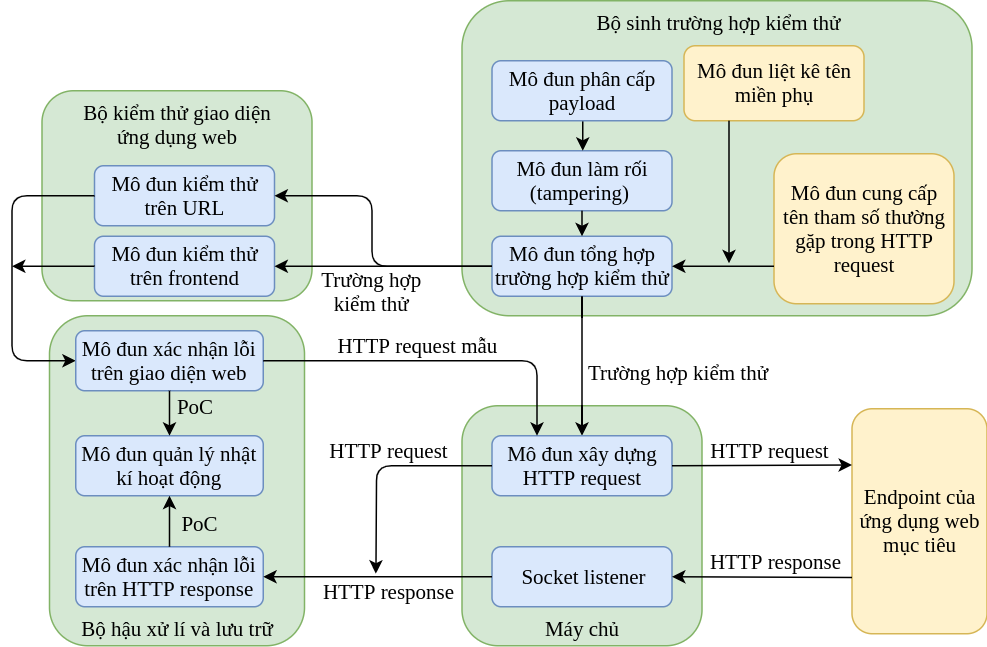

The diagram above was exported from draw.io. Its source (the exported page's mxGraphModel, read from the mxfile embedded in the PNG):
<mxGraphModel dx="1355" dy="757" grid="1" gridSize="10" guides="1" tooltips="1" connect="1" arrows="1" fold="1" page="1" pageScale="1" pageWidth="1100" pageHeight="850" background="#ffffff" math="0" shadow="0">
  <root>
    <mxCell id="0" />
    <mxCell id="1" parent="0" />
    <mxCell id="fIj-eaFRHIB5ZLcXP-tn-1" value="Bộ sinh trường hợp kiểm thử" style="rounded=1;whiteSpace=wrap;html=1;fillColor=#d5e8d4;strokeColor=#82b366;fontFamily=Times New Roman;fontSize=14;align=center;verticalAlign=top;" vertex="1" parent="1">
      <mxGeometry x="532.5" y="20" width="340" height="210" as="geometry" />
    </mxCell>
    <mxCell id="fIj-eaFRHIB5ZLcXP-tn-2" value="Mô đun tổng hợp trường hợp kiểm thử" style="rounded=1;whiteSpace=wrap;html=1;fontFamily=Times New Roman;fontSize=14;align=center;fillColor=#dae8fc;strokeColor=#6c8ebf;" vertex="1" parent="1">
      <mxGeometry x="552.5" y="177" width="120" height="40" as="geometry" />
    </mxCell>
    <mxCell id="fIj-eaFRHIB5ZLcXP-tn-3" value="Mô đun làm rối (tampering)&amp;nbsp;" style="rounded=1;whiteSpace=wrap;html=1;fontFamily=Times New Roman;fontSize=14;align=center;fillColor=#dae8fc;strokeColor=#6c8ebf;" vertex="1" parent="1">
      <mxGeometry x="552.5" y="120" width="120" height="40" as="geometry" />
    </mxCell>
    <mxCell id="fIj-eaFRHIB5ZLcXP-tn-4" value="" style="endArrow=classic;html=1;fontFamily=Times New Roman;fontSize=14;exitX=0.5;exitY=1;exitDx=0;exitDy=0;entryX=0.5;entryY=0;entryDx=0;entryDy=0;" edge="1" parent="1" source="fIj-eaFRHIB5ZLcXP-tn-3" target="fIj-eaFRHIB5ZLcXP-tn-2">
      <mxGeometry width="50" height="50" relative="1" as="geometry">
        <mxPoint x="532.5" y="300" as="sourcePoint" />
        <mxPoint x="582.5" y="250" as="targetPoint" />
      </mxGeometry>
    </mxCell>
    <mxCell id="fIj-eaFRHIB5ZLcXP-tn-5" value="Máy chủ" style="rounded=1;whiteSpace=wrap;html=1;fillColor=#d5e8d4;strokeColor=#82b366;fontFamily=Times New Roman;fontSize=14;align=center;verticalAlign=bottom;" vertex="1" parent="1">
      <mxGeometry x="532.5" y="290" width="160" height="160" as="geometry" />
    </mxCell>
    <mxCell id="fIj-eaFRHIB5ZLcXP-tn-6" value="" style="endArrow=classic;html=1;fontFamily=Times New Roman;fontSize=14;exitX=0.5;exitY=1;exitDx=0;exitDy=0;entryX=0.5;entryY=0;entryDx=0;entryDy=0;" edge="1" parent="1" source="fIj-eaFRHIB5ZLcXP-tn-2" target="fIj-eaFRHIB5ZLcXP-tn-8">
      <mxGeometry width="50" height="50" relative="1" as="geometry">
        <mxPoint x="532.5" y="450" as="sourcePoint" />
        <mxPoint x="582.5" y="400" as="targetPoint" />
        <Array as="points">
          <mxPoint x="612.5" y="260" />
        </Array>
      </mxGeometry>
    </mxCell>
    <mxCell id="fIj-eaFRHIB5ZLcXP-tn-7" value="Socket listener" style="rounded=1;whiteSpace=wrap;html=1;fontFamily=Times New Roman;fontSize=14;align=center;fillColor=#dae8fc;strokeColor=#6c8ebf;" vertex="1" parent="1">
      <mxGeometry x="552.5" y="384" width="120" height="40" as="geometry" />
    </mxCell>
    <mxCell id="fIj-eaFRHIB5ZLcXP-tn-8" value="Mô đun xây dựng HTTP request" style="rounded=1;whiteSpace=wrap;html=1;fontFamily=Times New Roman;fontSize=14;align=center;fillColor=#dae8fc;strokeColor=#6c8ebf;" vertex="1" parent="1">
      <mxGeometry x="552.5" y="310" width="120" height="40" as="geometry" />
    </mxCell>
    <mxCell id="fIj-eaFRHIB5ZLcXP-tn-9" value="Endpoint của ứng dụng web mục tiêu" style="rounded=1;whiteSpace=wrap;html=1;fillColor=#fff2cc;strokeColor=#d6b656;fontFamily=Times New Roman;fontSize=14;align=center;verticalAlign=middle;" vertex="1" parent="1">
      <mxGeometry x="792.5" y="292" width="90" height="150" as="geometry" />
    </mxCell>
    <mxCell id="fIj-eaFRHIB5ZLcXP-tn-10" value="" style="endArrow=classic;html=1;fontFamily=Times New Roman;fontSize=14;exitX=1;exitY=0.5;exitDx=0;exitDy=0;entryX=0;entryY=0.25;entryDx=0;entryDy=0;" edge="1" parent="1" source="fIj-eaFRHIB5ZLcXP-tn-8" target="fIj-eaFRHIB5ZLcXP-tn-9">
      <mxGeometry width="50" height="50" relative="1" as="geometry">
        <mxPoint x="532.5" y="500" as="sourcePoint" />
        <mxPoint x="582.5" y="450" as="targetPoint" />
      </mxGeometry>
    </mxCell>
    <mxCell id="fIj-eaFRHIB5ZLcXP-tn-11" value="" style="endArrow=classic;html=1;fontFamily=Times New Roman;fontSize=14;exitX=0;exitY=0.75;exitDx=0;exitDy=0;entryX=1;entryY=0.5;entryDx=0;entryDy=0;" edge="1" parent="1" source="fIj-eaFRHIB5ZLcXP-tn-9" target="fIj-eaFRHIB5ZLcXP-tn-7">
      <mxGeometry width="50" height="50" relative="1" as="geometry">
        <mxPoint x="532.5" y="500" as="sourcePoint" />
        <mxPoint x="582.5" y="450" as="targetPoint" />
      </mxGeometry>
    </mxCell>
    <mxCell id="fIj-eaFRHIB5ZLcXP-tn-12" value="Trường hợp kiểm thử" style="text;html=1;strokeColor=none;fillColor=none;align=center;verticalAlign=middle;whiteSpace=wrap;rounded=0;fontFamily=Times New Roman;fontSize=14;" vertex="1" parent="1">
      <mxGeometry x="606" y="258" width="140" height="20" as="geometry" />
    </mxCell>
    <mxCell id="fIj-eaFRHIB5ZLcXP-tn-13" value="HTTP request" style="text;html=1;strokeColor=none;fillColor=none;align=center;verticalAlign=middle;whiteSpace=wrap;rounded=0;fontFamily=Times New Roman;fontSize=14;" vertex="1" parent="1">
      <mxGeometry x="677" y="310" width="120" height="20" as="geometry" />
    </mxCell>
    <mxCell id="fIj-eaFRHIB5ZLcXP-tn-14" value="HTTP response" style="text;html=1;strokeColor=none;fillColor=none;align=center;verticalAlign=middle;whiteSpace=wrap;rounded=0;fontFamily=Times New Roman;fontSize=14;" vertex="1" parent="1">
      <mxGeometry x="680.5" y="384" width="120" height="20" as="geometry" />
    </mxCell>
    <mxCell id="fIj-eaFRHIB5ZLcXP-tn-15" value="Bộ hậu xử lí và lưu trữ" style="rounded=1;whiteSpace=wrap;html=1;fillColor=#d5e8d4;strokeColor=#82b366;fontFamily=Times New Roman;fontSize=14;align=center;verticalAlign=bottom;" vertex="1" parent="1">
      <mxGeometry x="257.5" y="230" width="170" height="220" as="geometry" />
    </mxCell>
    <mxCell id="fIj-eaFRHIB5ZLcXP-tn-16" value="Mô đun xác nhận lỗi trên HTTP response" style="rounded=1;whiteSpace=wrap;html=1;fontFamily=Times New Roman;fontSize=14;align=center;fillColor=#dae8fc;strokeColor=#6c8ebf;" vertex="1" parent="1">
      <mxGeometry x="275" y="384" width="125" height="40" as="geometry" />
    </mxCell>
    <mxCell id="fIj-eaFRHIB5ZLcXP-tn-17" value="" style="endArrow=classic;html=1;fontFamily=Times New Roman;fontSize=14;exitX=0;exitY=0.5;exitDx=0;exitDy=0;entryX=1;entryY=0.5;entryDx=0;entryDy=0;" edge="1" parent="1" source="fIj-eaFRHIB5ZLcXP-tn-7" target="fIj-eaFRHIB5ZLcXP-tn-16">
      <mxGeometry width="50" height="50" relative="1" as="geometry">
        <mxPoint x="522.5" y="500" as="sourcePoint" />
        <mxPoint x="572.5" y="450" as="targetPoint" />
      </mxGeometry>
    </mxCell>
    <mxCell id="fIj-eaFRHIB5ZLcXP-tn-18" value="Mô đun quản lý nhật kí hoạt động" style="rounded=1;whiteSpace=wrap;html=1;fontFamily=Times New Roman;fontSize=14;align=center;fillColor=#dae8fc;strokeColor=#6c8ebf;" vertex="1" parent="1">
      <mxGeometry x="275" y="310" width="125" height="40" as="geometry" />
    </mxCell>
    <mxCell id="fIj-eaFRHIB5ZLcXP-tn-19" value="" style="endArrow=classic;html=1;fontFamily=Times New Roman;fontSize=14;exitX=0;exitY=0.5;exitDx=0;exitDy=0;entryX=0.438;entryY=-0.103;entryDx=0;entryDy=0;entryPerimeter=0;" edge="1" parent="1" source="fIj-eaFRHIB5ZLcXP-tn-8" target="fIj-eaFRHIB5ZLcXP-tn-26">
      <mxGeometry width="50" height="50" relative="1" as="geometry">
        <mxPoint x="332.5" y="460" as="sourcePoint" />
        <mxPoint x="382.5" y="410" as="targetPoint" />
        <Array as="points">
          <mxPoint x="475.5" y="330" />
        </Array>
      </mxGeometry>
    </mxCell>
    <mxCell id="fIj-eaFRHIB5ZLcXP-tn-20" value="" style="endArrow=classic;html=1;fontFamily=Times New Roman;fontSize=14;exitX=0.5;exitY=0;exitDx=0;exitDy=0;entryX=0.5;entryY=1;entryDx=0;entryDy=0;" edge="1" parent="1" source="fIj-eaFRHIB5ZLcXP-tn-16" target="fIj-eaFRHIB5ZLcXP-tn-18">
      <mxGeometry width="50" height="50" relative="1" as="geometry">
        <mxPoint x="307.5" y="520" as="sourcePoint" />
        <mxPoint x="357.5" y="470" as="targetPoint" />
      </mxGeometry>
    </mxCell>
    <mxCell id="fIj-eaFRHIB5ZLcXP-tn-21" value="Mô đun cung cấp tên tham số thường gặp trong HTTP request" style="rounded=1;whiteSpace=wrap;html=1;fontFamily=Times New Roman;fontSize=14;align=center;fillColor=#fff2cc;strokeColor=#d6b656;" vertex="1" parent="1">
      <mxGeometry x="740.5" y="122" width="120" height="100" as="geometry" />
    </mxCell>
    <mxCell id="fIj-eaFRHIB5ZLcXP-tn-22" value="Bộ kiểm thử giao diện&lt;br&gt;ứng dụng web" style="rounded=1;whiteSpace=wrap;html=1;fontFamily=Times New Roman;fontSize=14;align=center;fillColor=#d5e8d4;strokeColor=#82b366;verticalAlign=top;" vertex="1" parent="1">
      <mxGeometry x="252.5" y="80" width="180" height="140" as="geometry" />
    </mxCell>
    <mxCell id="fIj-eaFRHIB5ZLcXP-tn-23" value="Mô đun kiểm thử trên URL" style="rounded=1;whiteSpace=wrap;html=1;fontFamily=Times New Roman;fontSize=14;align=center;fillColor=#dae8fc;strokeColor=#6c8ebf;" vertex="1" parent="1">
      <mxGeometry x="287.5" y="130" width="120" height="40" as="geometry" />
    </mxCell>
    <mxCell id="fIj-eaFRHIB5ZLcXP-tn-24" value="Mô đun kiểm thử trên frontend" style="rounded=1;whiteSpace=wrap;html=1;fontFamily=Times New Roman;fontSize=14;align=center;fillColor=#dae8fc;strokeColor=#6c8ebf;" vertex="1" parent="1">
      <mxGeometry x="287.5" y="177" width="120" height="40" as="geometry" />
    </mxCell>
    <mxCell id="fIj-eaFRHIB5ZLcXP-tn-25" value="HTTP request" style="text;html=1;strokeColor=none;fillColor=none;align=center;verticalAlign=middle;whiteSpace=wrap;rounded=0;fontFamily=Times New Roman;fontSize=14;" vertex="1" parent="1">
      <mxGeometry x="422.5" y="310" width="120" height="20" as="geometry" />
    </mxCell>
    <mxCell id="fIj-eaFRHIB5ZLcXP-tn-26" value="HTTP response" style="text;html=1;strokeColor=none;fillColor=none;align=center;verticalAlign=middle;whiteSpace=wrap;rounded=0;fontFamily=Times New Roman;fontSize=14;" vertex="1" parent="1">
      <mxGeometry x="422.5" y="404" width="120" height="20" as="geometry" />
    </mxCell>
    <mxCell id="fIj-eaFRHIB5ZLcXP-tn-27" value="PoC" style="text;html=1;strokeColor=none;fillColor=none;align=center;verticalAlign=middle;whiteSpace=wrap;rounded=0;fontFamily=Times New Roman;fontSize=14;" vertex="1" parent="1">
      <mxGeometry x="336.5" y="359" width="40" height="20" as="geometry" />
    </mxCell>
    <mxCell id="fIj-eaFRHIB5ZLcXP-tn-28" value="" style="endArrow=classic;html=1;fontFamily=Times New Roman;fontSize=14;exitX=0;exitY=0.5;exitDx=0;exitDy=0;entryX=1;entryY=0.5;entryDx=0;entryDy=0;" edge="1" parent="1" source="fIj-eaFRHIB5ZLcXP-tn-2" target="fIj-eaFRHIB5ZLcXP-tn-23">
      <mxGeometry width="50" height="50" relative="1" as="geometry">
        <mxPoint x="182.5" y="260" as="sourcePoint" />
        <mxPoint x="232.5" y="210" as="targetPoint" />
        <Array as="points">
          <mxPoint x="472.5" y="197" />
          <mxPoint x="472.5" y="150" />
        </Array>
      </mxGeometry>
    </mxCell>
    <mxCell id="fIj-eaFRHIB5ZLcXP-tn-29" value="" style="endArrow=classic;html=1;fontFamily=Times New Roman;fontSize=14;exitX=0;exitY=0.5;exitDx=0;exitDy=0;entryX=1;entryY=0.5;entryDx=0;entryDy=0;" edge="1" parent="1" source="fIj-eaFRHIB5ZLcXP-tn-2" target="fIj-eaFRHIB5ZLcXP-tn-24">
      <mxGeometry width="50" height="50" relative="1" as="geometry">
        <mxPoint x="472.5" y="190" as="sourcePoint" />
        <mxPoint x="212.5" y="230" as="targetPoint" />
      </mxGeometry>
    </mxCell>
    <mxCell id="fIj-eaFRHIB5ZLcXP-tn-30" value="" style="endArrow=classic;html=1;fontFamily=Times New Roman;fontSize=14;exitX=0;exitY=0.5;exitDx=0;exitDy=0;entryX=0;entryY=0.5;entryDx=0;entryDy=0;" edge="1" parent="1" source="fIj-eaFRHIB5ZLcXP-tn-23" target="fIj-eaFRHIB5ZLcXP-tn-31">
      <mxGeometry width="50" height="50" relative="1" as="geometry">
        <mxPoint x="142.5" y="300" as="sourcePoint" />
        <mxPoint x="192.5" y="250" as="targetPoint" />
        <Array as="points">
          <mxPoint x="232.5" y="150" />
          <mxPoint x="232.5" y="260" />
        </Array>
      </mxGeometry>
    </mxCell>
    <mxCell id="fIj-eaFRHIB5ZLcXP-tn-31" value="Mô đun xác nhận lỗi trên giao diện web" style="rounded=1;whiteSpace=wrap;html=1;fontFamily=Times New Roman;fontSize=14;align=center;fillColor=#dae8fc;strokeColor=#6c8ebf;" vertex="1" parent="1">
      <mxGeometry x="275" y="240" width="125" height="40" as="geometry" />
    </mxCell>
    <mxCell id="fIj-eaFRHIB5ZLcXP-tn-32" value="" style="endArrow=classic;html=1;fontFamily=Times New Roman;fontSize=14;entryX=0.5;entryY=0;entryDx=0;entryDy=0;exitX=0.5;exitY=1;exitDx=0;exitDy=0;" edge="1" parent="1" source="fIj-eaFRHIB5ZLcXP-tn-31" target="fIj-eaFRHIB5ZLcXP-tn-18">
      <mxGeometry width="50" height="50" relative="1" as="geometry">
        <mxPoint x="182.5" y="345" as="sourcePoint" />
        <mxPoint x="232.5" y="295" as="targetPoint" />
      </mxGeometry>
    </mxCell>
    <mxCell id="fIj-eaFRHIB5ZLcXP-tn-33" value="PoC" style="text;html=1;strokeColor=none;fillColor=none;align=center;verticalAlign=middle;whiteSpace=wrap;rounded=0;fontFamily=Times New Roman;fontSize=14;" vertex="1" parent="1">
      <mxGeometry x="333.5" y="281" width="40" height="20" as="geometry" />
    </mxCell>
    <mxCell id="fIj-eaFRHIB5ZLcXP-tn-34" value="Trường hợp kiểm thử" style="text;html=1;strokeColor=none;fillColor=none;align=center;verticalAlign=middle;whiteSpace=wrap;rounded=0;fontFamily=Times New Roman;fontSize=14;" vertex="1" parent="1">
      <mxGeometry x="434.5" y="204" width="75" height="20" as="geometry" />
    </mxCell>
    <mxCell id="fIj-eaFRHIB5ZLcXP-tn-35" style="edgeStyle=orthogonalEdgeStyle;rounded=0;orthogonalLoop=1;jettySize=auto;html=1;exitX=0.5;exitY=1;exitDx=0;exitDy=0;entryX=0.5;entryY=0;entryDx=0;entryDy=0;fontFamily=Times New Roman;fontSize=14;" edge="1" parent="1" source="fIj-eaFRHIB5ZLcXP-tn-36" target="fIj-eaFRHIB5ZLcXP-tn-3">
      <mxGeometry relative="1" as="geometry" />
    </mxCell>
    <mxCell id="fIj-eaFRHIB5ZLcXP-tn-36" value="Mô đun phân cấp payload" style="rounded=1;whiteSpace=wrap;html=1;fontFamily=Times New Roman;fontSize=14;align=center;fillColor=#dae8fc;strokeColor=#6c8ebf;" vertex="1" parent="1">
      <mxGeometry x="552.5" y="60" width="120" height="40" as="geometry" />
    </mxCell>
    <mxCell id="fIj-eaFRHIB5ZLcXP-tn-37" value="" style="endArrow=classic;html=1;fontFamily=Times New Roman;fontSize=14;exitX=0;exitY=0.75;exitDx=0;exitDy=0;entryX=1;entryY=0.5;entryDx=0;entryDy=0;" edge="1" parent="1" source="fIj-eaFRHIB5ZLcXP-tn-21" target="fIj-eaFRHIB5ZLcXP-tn-2">
      <mxGeometry width="50" height="50" relative="1" as="geometry">
        <mxPoint x="852.5" y="222" as="sourcePoint" />
        <mxPoint x="902.5" y="172" as="targetPoint" />
      </mxGeometry>
    </mxCell>
    <mxCell id="fIj-eaFRHIB5ZLcXP-tn-38" value="Mô đun liệt kê tên miền phụ" style="rounded=1;whiteSpace=wrap;html=1;fontFamily=Times New Roman;fontSize=14;align=center;fillColor=#fff2cc;strokeColor=#d6b656;" vertex="1" parent="1">
      <mxGeometry x="680.5" y="50" width="120" height="50" as="geometry" />
    </mxCell>
    <mxCell id="fIj-eaFRHIB5ZLcXP-tn-39" value="" style="endArrow=classic;html=1;exitX=0;exitY=0.5;exitDx=0;exitDy=0;" edge="1" parent="1" source="fIj-eaFRHIB5ZLcXP-tn-24">
      <mxGeometry width="50" height="50" relative="1" as="geometry">
        <mxPoint x="222.5" y="450" as="sourcePoint" />
        <mxPoint x="232.5" y="197" as="targetPoint" />
      </mxGeometry>
    </mxCell>
    <mxCell id="fIj-eaFRHIB5ZLcXP-tn-40" value="" style="endArrow=classic;html=1;exitX=0.25;exitY=1;exitDx=0;exitDy=0;" edge="1" parent="1" source="fIj-eaFRHIB5ZLcXP-tn-38">
      <mxGeometry width="50" height="50" relative="1" as="geometry">
        <mxPoint x="872.5" y="245" as="sourcePoint" />
        <mxPoint x="710.5" y="194.9999999999999" as="targetPoint" />
      </mxGeometry>
    </mxCell>
    <mxCell id="fIj-eaFRHIB5ZLcXP-tn-41" value="" style="endArrow=classic;html=1;exitX=1;exitY=0.5;exitDx=0;exitDy=0;entryX=0.25;entryY=0;entryDx=0;entryDy=0;" edge="1" parent="1" source="fIj-eaFRHIB5ZLcXP-tn-31" target="fIj-eaFRHIB5ZLcXP-tn-8">
      <mxGeometry width="50" height="50" relative="1" as="geometry">
        <mxPoint x="457.5" y="295.5" as="sourcePoint" />
        <mxPoint x="507.5" y="245.5" as="targetPoint" />
        <Array as="points">
          <mxPoint x="582.5" y="260" />
        </Array>
      </mxGeometry>
    </mxCell>
    <mxCell id="fIj-eaFRHIB5ZLcXP-tn-42" value="&lt;font style=&quot;font-size: 14px;&quot;&gt;&lt;font style=&quot;font-size: 14px;&quot;&gt;HTTP request mẫu&lt;/font&gt;&lt;br style=&quot;font-size: 14px;&quot;&gt;&lt;/font&gt;" style="text;html=1;align=center;verticalAlign=middle;resizable=0;points=[];;autosize=1;fontFamily=Times New Roman;fontSize=14;" vertex="1" parent="1">
      <mxGeometry x="442.5" y="240" width="120" height="20" as="geometry" />
    </mxCell>
  </root>
</mxGraphModel>